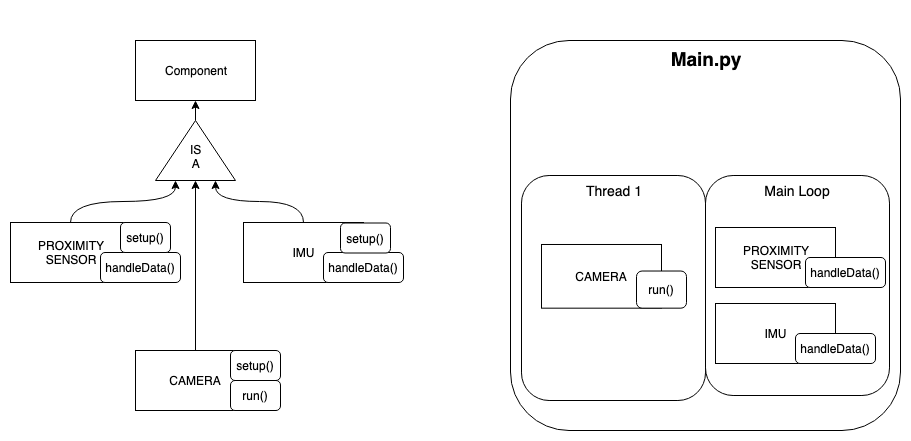

The diagram above was exported from draw.io. Its source (the exported page's mxGraphModel, read from the mxfile embedded in the PNG):
<mxGraphModel dx="537" dy="717" grid="1" gridSize="10" guides="1" tooltips="1" connect="1" arrows="1" fold="1" page="1" pageScale="1" pageWidth="827" pageHeight="1169" math="0" shadow="0">
  <root>
    <mxCell id="MRplngEzNOv0spPOSp_M-0" />
    <mxCell id="MRplngEzNOv0spPOSp_M-1" parent="MRplngEzNOv0spPOSp_M-0" />
    <mxCell id="ZW1YRbWi8hgwXssifih--26" value="" style="rounded=0;whiteSpace=wrap;html=1;strokeColor=none;" parent="MRplngEzNOv0spPOSp_M-1" vertex="1">
      <mxGeometry x="170" y="50" width="910" height="440" as="geometry" />
    </mxCell>
    <mxCell id="ZW1YRbWi8hgwXssifih--14" value="" style="edgeStyle=orthogonalEdgeStyle;curved=1;rounded=0;orthogonalLoop=1;jettySize=auto;html=1;startArrow=classic;startFill=1;endArrow=none;endFill=0;" parent="MRplngEzNOv0spPOSp_M-1" source="ZW1YRbWi8hgwXssifih--9" target="ZW1YRbWi8hgwXssifih--11" edge="1">
      <mxGeometry relative="1" as="geometry" />
    </mxCell>
    <mxCell id="ZW1YRbWi8hgwXssifih--9" value="Component" style="rounded=0;whiteSpace=wrap;html=1;" parent="MRplngEzNOv0spPOSp_M-1" vertex="1">
      <mxGeometry x="305" y="90" width="120" height="60" as="geometry" />
    </mxCell>
    <mxCell id="ZW1YRbWi8hgwXssifih--11" value="" style="triangle;whiteSpace=wrap;html=1;rotation=-90;" parent="MRplngEzNOv0spPOSp_M-1" vertex="1">
      <mxGeometry x="335" y="160" width="60" height="80" as="geometry" />
    </mxCell>
    <mxCell id="ZW1YRbWi8hgwXssifih--13" style="edgeStyle=orthogonalEdgeStyle;curved=1;rounded=0;orthogonalLoop=1;jettySize=auto;html=1;exitX=0.5;exitY=0;exitDx=0;exitDy=0;entryX=0;entryY=0.75;entryDx=0;entryDy=0;" parent="MRplngEzNOv0spPOSp_M-1" source="ZW1YRbWi8hgwXssifih--2" target="ZW1YRbWi8hgwXssifih--11" edge="1">
      <mxGeometry relative="1" as="geometry" />
    </mxCell>
    <mxCell id="ZW1YRbWi8hgwXssifih--28" value="IS&lt;br&gt;A" style="text;html=1;resizable=0;points=[];autosize=1;align=center;verticalAlign=top;spacingTop=-4;" parent="MRplngEzNOv0spPOSp_M-1" vertex="1">
      <mxGeometry x="350" y="190" width="30" height="30" as="geometry" />
    </mxCell>
    <mxCell id="fvr4STz5H3gcGQTLHmE6-3" style="edgeStyle=orthogonalEdgeStyle;rounded=0;orthogonalLoop=1;jettySize=auto;html=1;exitX=0.5;exitY=0;exitDx=0;exitDy=0;entryX=0;entryY=0.5;entryDx=0;entryDy=0;" edge="1" parent="MRplngEzNOv0spPOSp_M-1" source="fvr4STz5H3gcGQTLHmE6-1" target="ZW1YRbWi8hgwXssifih--11">
      <mxGeometry relative="1" as="geometry" />
    </mxCell>
    <mxCell id="fvr4STz5H3gcGQTLHmE6-11" value="" style="group" vertex="1" connectable="0" parent="MRplngEzNOv0spPOSp_M-1">
      <mxGeometry x="190" y="260" width="170" height="60" as="geometry" />
    </mxCell>
    <mxCell id="fvr4STz5H3gcGQTLHmE6-5" value="" style="group" vertex="1" connectable="0" parent="fvr4STz5H3gcGQTLHmE6-11">
      <mxGeometry width="170" height="60" as="geometry" />
    </mxCell>
    <mxCell id="fvr4STz5H3gcGQTLHmE6-6" value="" style="group" vertex="1" connectable="0" parent="fvr4STz5H3gcGQTLHmE6-5">
      <mxGeometry x="-10" y="12" width="170" height="60" as="geometry" />
    </mxCell>
    <mxCell id="ZW1YRbWi8hgwXssifih--7" value="PROXIMITY&lt;br&gt;SENSOR" style="rounded=0;whiteSpace=wrap;html=1;" parent="fvr4STz5H3gcGQTLHmE6-6" vertex="1">
      <mxGeometry width="120" height="60" as="geometry" />
    </mxCell>
    <mxCell id="ZW1YRbWi8hgwXssifih--8" value="handleData()" style="rounded=1;whiteSpace=wrap;html=1;" parent="fvr4STz5H3gcGQTLHmE6-6" vertex="1">
      <mxGeometry x="90" y="30" width="80" height="30" as="geometry" />
    </mxCell>
    <mxCell id="fvr4STz5H3gcGQTLHmE6-9" value="setup()" style="rounded=1;whiteSpace=wrap;html=1;" vertex="1" parent="fvr4STz5H3gcGQTLHmE6-11">
      <mxGeometry x="100" y="12" width="50" height="30" as="geometry" />
    </mxCell>
    <mxCell id="ZW1YRbWi8hgwXssifih--12" style="edgeStyle=orthogonalEdgeStyle;curved=1;rounded=0;orthogonalLoop=1;jettySize=auto;html=1;exitX=0.5;exitY=0;exitDx=0;exitDy=0;entryX=0;entryY=0.25;entryDx=0;entryDy=0;" parent="MRplngEzNOv0spPOSp_M-1" source="ZW1YRbWi8hgwXssifih--7" target="ZW1YRbWi8hgwXssifih--11" edge="1">
      <mxGeometry relative="1" as="geometry" />
    </mxCell>
    <mxCell id="fvr4STz5H3gcGQTLHmE6-12" value="" style="group" vertex="1" connectable="0" parent="MRplngEzNOv0spPOSp_M-1">
      <mxGeometry x="413" y="272" width="160" height="60" as="geometry" />
    </mxCell>
    <mxCell id="fvr4STz5H3gcGQTLHmE6-4" value="" style="group" vertex="1" connectable="0" parent="fvr4STz5H3gcGQTLHmE6-12">
      <mxGeometry width="160" height="60" as="geometry" />
    </mxCell>
    <mxCell id="ZW1YRbWi8hgwXssifih--2" value="IMU" style="rounded=0;whiteSpace=wrap;html=1;" parent="fvr4STz5H3gcGQTLHmE6-4" vertex="1">
      <mxGeometry width="120" height="60" as="geometry" />
    </mxCell>
    <mxCell id="ZW1YRbWi8hgwXssifih--3" value="handleData()" style="rounded=1;whiteSpace=wrap;html=1;" parent="fvr4STz5H3gcGQTLHmE6-4" vertex="1">
      <mxGeometry x="80" y="30" width="80" height="30" as="geometry" />
    </mxCell>
    <mxCell id="fvr4STz5H3gcGQTLHmE6-8" value="setup()" style="rounded=1;whiteSpace=wrap;html=1;" vertex="1" parent="fvr4STz5H3gcGQTLHmE6-12">
      <mxGeometry x="97" y="0.5" width="50" height="30" as="geometry" />
    </mxCell>
    <mxCell id="fvr4STz5H3gcGQTLHmE6-13" value="" style="group" vertex="1" connectable="0" parent="MRplngEzNOv0spPOSp_M-1">
      <mxGeometry x="305" y="400" width="145" height="60" as="geometry" />
    </mxCell>
    <mxCell id="fvr4STz5H3gcGQTLHmE6-1" value="CAMERA" style="rounded=0;whiteSpace=wrap;html=1;" vertex="1" parent="fvr4STz5H3gcGQTLHmE6-13">
      <mxGeometry width="120" height="60" as="geometry" />
    </mxCell>
    <mxCell id="fvr4STz5H3gcGQTLHmE6-2" value="run()" style="rounded=1;whiteSpace=wrap;html=1;" vertex="1" parent="fvr4STz5H3gcGQTLHmE6-13">
      <mxGeometry x="95" y="30" width="50" height="30" as="geometry" />
    </mxCell>
    <mxCell id="fvr4STz5H3gcGQTLHmE6-7" value="setup()" style="rounded=1;whiteSpace=wrap;html=1;" vertex="1" parent="fvr4STz5H3gcGQTLHmE6-13">
      <mxGeometry x="95" width="50" height="30" as="geometry" />
    </mxCell>
    <mxCell id="ZW1YRbWi8hgwXssifih--15" value="&lt;font style=&quot;font-size: 19px&quot;&gt;&lt;b&gt;Main.py&lt;/b&gt;&lt;/font&gt;" style="rounded=1;whiteSpace=wrap;html=1;labelPosition=center;verticalLabelPosition=middle;align=center;verticalAlign=top;" parent="MRplngEzNOv0spPOSp_M-1" vertex="1">
      <mxGeometry x="680" y="90" width="390" height="390" as="geometry" />
    </mxCell>
    <mxCell id="fvr4STz5H3gcGQTLHmE6-32" value="" style="group" vertex="1" connectable="0" parent="MRplngEzNOv0spPOSp_M-1">
      <mxGeometry x="691" y="225" width="184" height="225" as="geometry" />
    </mxCell>
    <mxCell id="ZW1YRbWi8hgwXssifih--23" value="&lt;font style=&quot;font-size: 14px&quot;&gt;Thread 1&lt;/font&gt;" style="rounded=1;whiteSpace=wrap;html=1;verticalAlign=top;" parent="fvr4STz5H3gcGQTLHmE6-32" vertex="1">
      <mxGeometry width="184" height="225" as="geometry" />
    </mxCell>
    <mxCell id="fvr4STz5H3gcGQTLHmE6-22" value="CAMERA" style="rounded=0;whiteSpace=wrap;html=1;" vertex="1" parent="fvr4STz5H3gcGQTLHmE6-32">
      <mxGeometry x="20" y="68.98584905660378" width="120" height="63.67924528301887" as="geometry" />
    </mxCell>
    <mxCell id="fvr4STz5H3gcGQTLHmE6-23" value="run()" style="rounded=1;whiteSpace=wrap;html=1;" vertex="1" parent="fvr4STz5H3gcGQTLHmE6-32">
      <mxGeometry x="115" y="95.51886792452831" width="50" height="37.14622641509434" as="geometry" />
    </mxCell>
    <mxCell id="fvr4STz5H3gcGQTLHmE6-33" value="" style="group" vertex="1" connectable="0" parent="MRplngEzNOv0spPOSp_M-1">
      <mxGeometry x="875" y="225" width="190" height="220" as="geometry" />
    </mxCell>
    <mxCell id="fvr4STz5H3gcGQTLHmE6-14" value="&lt;font style=&quot;font-size: 14px&quot;&gt;Main Loop&lt;/font&gt;" style="rounded=1;whiteSpace=wrap;html=1;verticalAlign=top;" vertex="1" parent="fvr4STz5H3gcGQTLHmE6-33">
      <mxGeometry width="184" height="220" as="geometry" />
    </mxCell>
    <mxCell id="fvr4STz5H3gcGQTLHmE6-16" value="" style="group" vertex="1" connectable="0" parent="fvr4STz5H3gcGQTLHmE6-33">
      <mxGeometry x="20" y="40" width="170" height="60" as="geometry" />
    </mxCell>
    <mxCell id="fvr4STz5H3gcGQTLHmE6-17" value="" style="group" vertex="1" connectable="0" parent="fvr4STz5H3gcGQTLHmE6-16">
      <mxGeometry x="-10" y="12" width="170" height="60" as="geometry" />
    </mxCell>
    <mxCell id="fvr4STz5H3gcGQTLHmE6-18" value="PROXIMITY&lt;br&gt;SENSOR" style="rounded=0;whiteSpace=wrap;html=1;" vertex="1" parent="fvr4STz5H3gcGQTLHmE6-17">
      <mxGeometry width="120" height="60" as="geometry" />
    </mxCell>
    <mxCell id="fvr4STz5H3gcGQTLHmE6-19" value="handleData()" style="rounded=1;whiteSpace=wrap;html=1;" vertex="1" parent="fvr4STz5H3gcGQTLHmE6-17">
      <mxGeometry x="90" y="30" width="80" height="30" as="geometry" />
    </mxCell>
    <mxCell id="fvr4STz5H3gcGQTLHmE6-26" value="" style="group" vertex="1" connectable="0" parent="fvr4STz5H3gcGQTLHmE6-33">
      <mxGeometry x="10" y="128" width="160" height="60" as="geometry" />
    </mxCell>
    <mxCell id="fvr4STz5H3gcGQTLHmE6-27" value="IMU" style="rounded=0;whiteSpace=wrap;html=1;" vertex="1" parent="fvr4STz5H3gcGQTLHmE6-26">
      <mxGeometry width="120" height="60" as="geometry" />
    </mxCell>
    <mxCell id="fvr4STz5H3gcGQTLHmE6-28" value="handleData()" style="rounded=1;whiteSpace=wrap;html=1;" vertex="1" parent="fvr4STz5H3gcGQTLHmE6-26">
      <mxGeometry x="80" y="30" width="80" height="30" as="geometry" />
    </mxCell>
  </root>
</mxGraphModel>